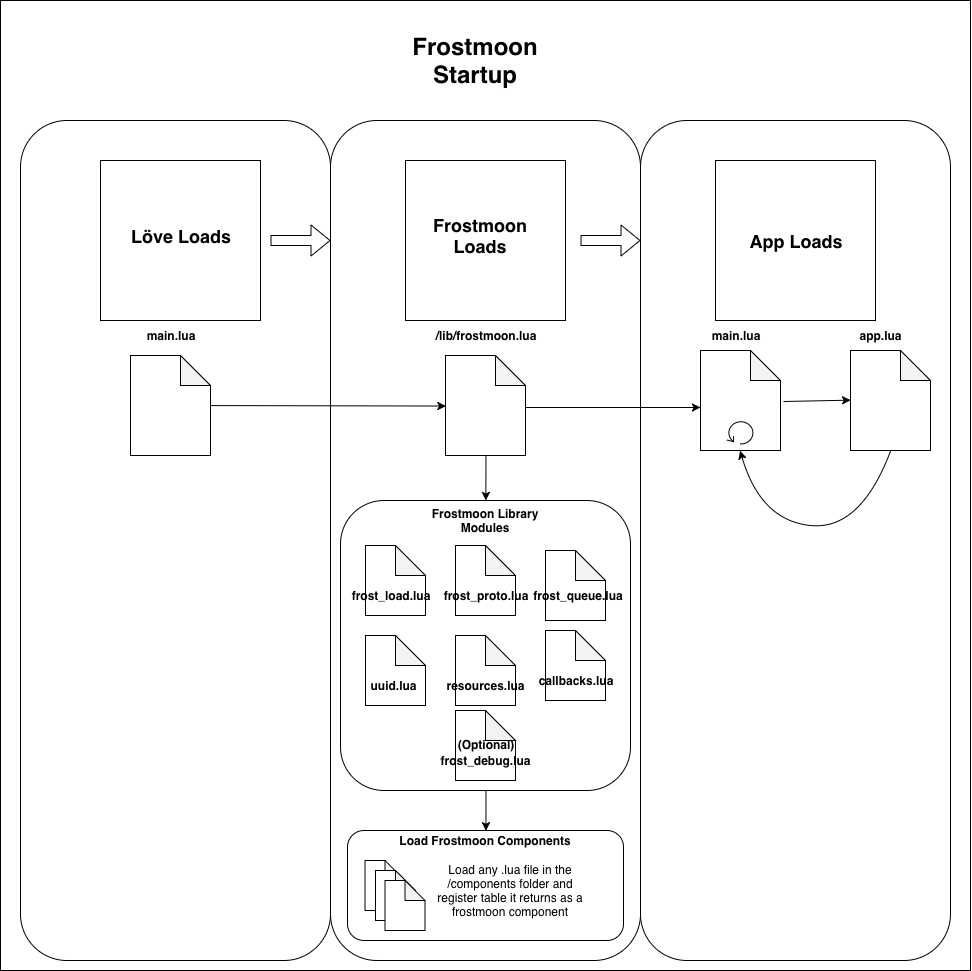

The diagram above was exported from draw.io. Its source (the exported page's mxGraphModel, read from the mxfile embedded in the PNG):
<mxGraphModel dx="1551" dy="878" grid="1" gridSize="10" guides="1" tooltips="1" connect="1" arrows="1" fold="1" page="1" pageScale="1" pageWidth="850" pageHeight="1100" math="0" shadow="0">
  <root>
    <mxCell id="0" />
    <mxCell id="1" parent="0" />
    <mxCell id="h888Fb1gEdSyIdJiXlIn-67" value="" style="whiteSpace=wrap;html=1;aspect=fixed;" vertex="1" parent="1">
      <mxGeometry x="20" width="970" height="970" as="geometry" />
    </mxCell>
    <mxCell id="h888Fb1gEdSyIdJiXlIn-20" value="" style="rounded=1;whiteSpace=wrap;html=1;" vertex="1" parent="1">
      <mxGeometry x="660" y="120" width="310" height="840" as="geometry" />
    </mxCell>
    <mxCell id="h888Fb1gEdSyIdJiXlIn-19" value="" style="rounded=1;whiteSpace=wrap;html=1;" vertex="1" parent="1">
      <mxGeometry x="350" y="120" width="310" height="840" as="geometry" />
    </mxCell>
    <mxCell id="h888Fb1gEdSyIdJiXlIn-18" value="" style="rounded=1;whiteSpace=wrap;html=1;" vertex="1" parent="1">
      <mxGeometry x="40" y="120" width="310" height="840" as="geometry" />
    </mxCell>
    <mxCell id="h888Fb1gEdSyIdJiXlIn-1" value="" style="whiteSpace=wrap;html=1;aspect=fixed;" vertex="1" parent="1">
      <mxGeometry x="120" y="160" width="160" height="160" as="geometry" />
    </mxCell>
    <mxCell id="h888Fb1gEdSyIdJiXlIn-2" value="" style="whiteSpace=wrap;html=1;aspect=fixed;" vertex="1" parent="1">
      <mxGeometry x="425" y="160" width="160" height="160" as="geometry" />
    </mxCell>
    <mxCell id="h888Fb1gEdSyIdJiXlIn-3" value="" style="whiteSpace=wrap;html=1;aspect=fixed;" vertex="1" parent="1">
      <mxGeometry x="735" y="160" width="160" height="160" as="geometry" />
    </mxCell>
    <mxCell id="h888Fb1gEdSyIdJiXlIn-4" value="" style="shape=flexArrow;endArrow=classic;html=1;" edge="1" parent="1">
      <mxGeometry width="50" height="50" relative="1" as="geometry">
        <mxPoint x="290" y="240" as="sourcePoint" />
        <mxPoint x="350" y="240" as="targetPoint" />
      </mxGeometry>
    </mxCell>
    <mxCell id="h888Fb1gEdSyIdJiXlIn-5" value="" style="shape=flexArrow;endArrow=classic;html=1;" edge="1" parent="1">
      <mxGeometry width="50" height="50" relative="1" as="geometry">
        <mxPoint x="600" y="240" as="sourcePoint" />
        <mxPoint x="660" y="240" as="targetPoint" />
      </mxGeometry>
    </mxCell>
    <mxCell id="h888Fb1gEdSyIdJiXlIn-6" value="&lt;font style=&quot;font-size: 24px&quot;&gt;Frostmoon Startup&lt;/font&gt;" style="text;html=1;strokeColor=none;fillColor=none;align=center;verticalAlign=middle;whiteSpace=wrap;rounded=0;fontStyle=1" vertex="1" parent="1">
      <mxGeometry x="420" y="30" width="150" height="60" as="geometry" />
    </mxCell>
    <mxCell id="h888Fb1gEdSyIdJiXlIn-7" value="&lt;font style=&quot;font-size: 18px&quot;&gt;Löve Loads&lt;/font&gt;" style="text;html=1;strokeColor=none;fillColor=none;align=center;verticalAlign=middle;whiteSpace=wrap;rounded=0;fontStyle=1" vertex="1" parent="1">
      <mxGeometry x="135" y="220" width="130" height="30" as="geometry" />
    </mxCell>
    <mxCell id="h888Fb1gEdSyIdJiXlIn-8" value="&lt;font style=&quot;font-size: 18px&quot;&gt;Frostmoon Loads&lt;/font&gt;" style="text;html=1;strokeColor=none;fillColor=none;align=center;verticalAlign=middle;whiteSpace=wrap;rounded=0;fontStyle=1" vertex="1" parent="1">
      <mxGeometry x="435" y="220" width="130" height="30" as="geometry" />
    </mxCell>
    <mxCell id="h888Fb1gEdSyIdJiXlIn-9" value="&lt;font style=&quot;font-size: 18px&quot;&gt;App Loads&lt;/font&gt;" style="text;html=1;strokeColor=none;fillColor=none;align=center;verticalAlign=middle;whiteSpace=wrap;rounded=0;fontStyle=1" vertex="1" parent="1">
      <mxGeometry x="750" y="225" width="130" height="30" as="geometry" />
    </mxCell>
    <mxCell id="h888Fb1gEdSyIdJiXlIn-10" value="" style="shape=note;whiteSpace=wrap;html=1;backgroundOutline=1;darkOpacity=0.05;" vertex="1" parent="1">
      <mxGeometry x="150" y="355" width="80" height="100" as="geometry" />
    </mxCell>
    <mxCell id="h888Fb1gEdSyIdJiXlIn-11" value="&lt;b&gt;main.lua&lt;/b&gt;" style="text;html=1;strokeColor=none;fillColor=none;align=center;verticalAlign=middle;whiteSpace=wrap;rounded=0;" vertex="1" parent="1">
      <mxGeometry x="170" y="325" width="40" height="20" as="geometry" />
    </mxCell>
    <mxCell id="h888Fb1gEdSyIdJiXlIn-12" value="" style="shape=note;whiteSpace=wrap;html=1;backgroundOutline=1;darkOpacity=0.05;" vertex="1" parent="1">
      <mxGeometry x="465" y="355" width="80" height="100" as="geometry" />
    </mxCell>
    <mxCell id="h888Fb1gEdSyIdJiXlIn-13" value="&lt;b&gt;/lib/frostmoon.lua&lt;/b&gt;" style="text;html=1;strokeColor=none;fillColor=none;align=center;verticalAlign=middle;whiteSpace=wrap;rounded=0;" vertex="1" parent="1">
      <mxGeometry x="485" y="325" width="40" height="20" as="geometry" />
    </mxCell>
    <mxCell id="h888Fb1gEdSyIdJiXlIn-14" value="" style="endArrow=classic;html=1;entryX=0;entryY=0.5;entryDx=0;entryDy=0;entryPerimeter=0;" edge="1" parent="1" source="h888Fb1gEdSyIdJiXlIn-10" target="h888Fb1gEdSyIdJiXlIn-12">
      <mxGeometry width="50" height="50" relative="1" as="geometry">
        <mxPoint x="270" y="400" as="sourcePoint" />
        <mxPoint x="170" y="460" as="targetPoint" />
      </mxGeometry>
    </mxCell>
    <mxCell id="h888Fb1gEdSyIdJiXlIn-22" value="" style="rounded=1;whiteSpace=wrap;html=1;" vertex="1" parent="1">
      <mxGeometry x="360" y="500" width="290" height="290" as="geometry" />
    </mxCell>
    <mxCell id="h888Fb1gEdSyIdJiXlIn-24" value="" style="shape=note;whiteSpace=wrap;html=1;backgroundOutline=1;darkOpacity=0.05;" vertex="1" parent="1">
      <mxGeometry x="385" y="545" width="60" height="70" as="geometry" />
    </mxCell>
    <mxCell id="h888Fb1gEdSyIdJiXlIn-25" value="frost_load.lua" style="text;html=1;strokeColor=none;fillColor=none;align=center;verticalAlign=middle;whiteSpace=wrap;rounded=0;fontStyle=1" vertex="1" parent="1">
      <mxGeometry x="390" y="585" width="40" height="20" as="geometry" />
    </mxCell>
    <mxCell id="h888Fb1gEdSyIdJiXlIn-26" value="" style="shape=note;whiteSpace=wrap;html=1;backgroundOutline=1;darkOpacity=0.05;" vertex="1" parent="1">
      <mxGeometry x="475" y="545" width="60" height="70" as="geometry" />
    </mxCell>
    <mxCell id="h888Fb1gEdSyIdJiXlIn-27" value="frost_proto.lua" style="text;html=1;strokeColor=none;fillColor=none;align=center;verticalAlign=middle;whiteSpace=wrap;rounded=0;fontStyle=1" vertex="1" parent="1">
      <mxGeometry x="485" y="585" width="40" height="20" as="geometry" />
    </mxCell>
    <mxCell id="h888Fb1gEdSyIdJiXlIn-28" value="" style="shape=note;whiteSpace=wrap;html=1;backgroundOutline=1;darkOpacity=0.05;" vertex="1" parent="1">
      <mxGeometry x="565" y="550" width="60" height="70" as="geometry" />
    </mxCell>
    <mxCell id="h888Fb1gEdSyIdJiXlIn-29" value="frost_queue.lua" style="text;html=1;strokeColor=none;fillColor=none;align=center;verticalAlign=middle;whiteSpace=wrap;rounded=0;fontStyle=1" vertex="1" parent="1">
      <mxGeometry x="577.5" y="585" width="40" height="20" as="geometry" />
    </mxCell>
    <mxCell id="h888Fb1gEdSyIdJiXlIn-36" value="" style="shape=note;whiteSpace=wrap;html=1;backgroundOutline=1;darkOpacity=0.05;" vertex="1" parent="1">
      <mxGeometry x="385" y="635" width="60" height="70" as="geometry" />
    </mxCell>
    <mxCell id="h888Fb1gEdSyIdJiXlIn-37" value="&lt;b&gt;uuid.lua&lt;/b&gt;" style="text;html=1;strokeColor=none;fillColor=none;align=center;verticalAlign=middle;whiteSpace=wrap;rounded=0;" vertex="1" parent="1">
      <mxGeometry x="392.5" y="675" width="40" height="20" as="geometry" />
    </mxCell>
    <mxCell id="h888Fb1gEdSyIdJiXlIn-38" value="" style="shape=note;whiteSpace=wrap;html=1;backgroundOutline=1;darkOpacity=0.05;" vertex="1" parent="1">
      <mxGeometry x="475" y="635" width="60" height="70" as="geometry" />
    </mxCell>
    <mxCell id="h888Fb1gEdSyIdJiXlIn-39" value="resources.lua" style="text;html=1;strokeColor=none;fillColor=none;align=center;verticalAlign=middle;whiteSpace=wrap;rounded=0;fontStyle=1" vertex="1" parent="1">
      <mxGeometry x="485" y="675" width="40" height="20" as="geometry" />
    </mxCell>
    <mxCell id="h888Fb1gEdSyIdJiXlIn-40" value="" style="shape=note;whiteSpace=wrap;html=1;backgroundOutline=1;darkOpacity=0.05;" vertex="1" parent="1">
      <mxGeometry x="565" y="630" width="60" height="70" as="geometry" />
    </mxCell>
    <mxCell id="h888Fb1gEdSyIdJiXlIn-41" value="callbacks.lua" style="text;html=1;strokeColor=none;fillColor=none;align=center;verticalAlign=middle;whiteSpace=wrap;rounded=0;fontStyle=1" vertex="1" parent="1">
      <mxGeometry x="575" y="670" width="40" height="20" as="geometry" />
    </mxCell>
    <mxCell id="h888Fb1gEdSyIdJiXlIn-42" value="" style="shape=note;whiteSpace=wrap;html=1;backgroundOutline=1;darkOpacity=0.05;" vertex="1" parent="1">
      <mxGeometry x="475" y="710" width="60" height="70" as="geometry" />
    </mxCell>
    <mxCell id="h888Fb1gEdSyIdJiXlIn-43" value="frost_debug.lua" style="text;html=1;strokeColor=none;fillColor=none;align=center;verticalAlign=middle;whiteSpace=wrap;rounded=0;fontStyle=1" vertex="1" parent="1">
      <mxGeometry x="485" y="750" width="40" height="20" as="geometry" />
    </mxCell>
    <mxCell id="h888Fb1gEdSyIdJiXlIn-44" value="" style="endArrow=classic;html=1;exitX=0.5;exitY=1;exitDx=0;exitDy=0;exitPerimeter=0;" edge="1" parent="1" source="h888Fb1gEdSyIdJiXlIn-12" target="h888Fb1gEdSyIdJiXlIn-22">
      <mxGeometry width="50" height="50" relative="1" as="geometry">
        <mxPoint x="40" y="870" as="sourcePoint" />
        <mxPoint x="90" y="820" as="targetPoint" />
      </mxGeometry>
    </mxCell>
    <mxCell id="h888Fb1gEdSyIdJiXlIn-48" value="" style="endArrow=classic;html=1;" edge="1" parent="1">
      <mxGeometry width="50" height="50" relative="1" as="geometry">
        <mxPoint x="545" y="407" as="sourcePoint" />
        <mxPoint x="720" y="407" as="targetPoint" />
      </mxGeometry>
    </mxCell>
    <mxCell id="h888Fb1gEdSyIdJiXlIn-52" value="" style="shape=note;whiteSpace=wrap;html=1;backgroundOutline=1;darkOpacity=0.05;" vertex="1" parent="1">
      <mxGeometry x="720" y="350" width="80" height="100" as="geometry" />
    </mxCell>
    <mxCell id="h888Fb1gEdSyIdJiXlIn-53" value="&lt;b&gt;main.lua&lt;/b&gt;" style="text;html=1;strokeColor=none;fillColor=none;align=center;verticalAlign=middle;whiteSpace=wrap;rounded=0;" vertex="1" parent="1">
      <mxGeometry x="735" y="325" width="40" height="20" as="geometry" />
    </mxCell>
    <mxCell id="h888Fb1gEdSyIdJiXlIn-54" value="" style="shape=note;whiteSpace=wrap;html=1;backgroundOutline=1;darkOpacity=0.05;" vertex="1" parent="1">
      <mxGeometry x="870" y="350" width="80" height="100" as="geometry" />
    </mxCell>
    <mxCell id="h888Fb1gEdSyIdJiXlIn-55" value="&lt;b&gt;app.lua&lt;/b&gt;" style="text;html=1;strokeColor=none;fillColor=none;align=center;verticalAlign=middle;whiteSpace=wrap;rounded=0;" vertex="1" parent="1">
      <mxGeometry x="880" y="325" width="40" height="20" as="geometry" />
    </mxCell>
    <mxCell id="h888Fb1gEdSyIdJiXlIn-56" value="" style="endArrow=classic;html=1;entryX=0;entryY=0.5;entryDx=0;entryDy=0;entryPerimeter=0;" edge="1" parent="1" target="h888Fb1gEdSyIdJiXlIn-54">
      <mxGeometry width="50" height="50" relative="1" as="geometry">
        <mxPoint x="803" y="401" as="sourcePoint" />
        <mxPoint x="855" y="401" as="targetPoint" />
      </mxGeometry>
    </mxCell>
    <mxCell id="h888Fb1gEdSyIdJiXlIn-57" value="" style="curved=1;endArrow=classic;html=1;exitX=0.5;exitY=1;exitDx=0;exitDy=0;exitPerimeter=0;entryX=0.5;entryY=1;entryDx=0;entryDy=0;entryPerimeter=0;" edge="1" parent="1" source="h888Fb1gEdSyIdJiXlIn-54" target="h888Fb1gEdSyIdJiXlIn-52">
      <mxGeometry width="50" height="50" relative="1" as="geometry">
        <mxPoint x="40" y="870" as="sourcePoint" />
        <mxPoint x="90" y="820" as="targetPoint" />
        <Array as="points">
          <mxPoint x="880" y="530" />
          <mxPoint x="780" y="520" />
        </Array>
      </mxGeometry>
    </mxCell>
    <mxCell id="h888Fb1gEdSyIdJiXlIn-61" value="Frostmoon Library Modules" style="text;html=1;strokeColor=none;fillColor=none;align=center;verticalAlign=middle;whiteSpace=wrap;rounded=0;fontStyle=1" vertex="1" parent="1">
      <mxGeometry x="425" y="510" width="160" height="20" as="geometry" />
    </mxCell>
    <mxCell id="h888Fb1gEdSyIdJiXlIn-63" value="" style="shape=mxgraph.bpmn.loop;html=1;outlineConnect=0;" vertex="1" parent="1">
      <mxGeometry x="746.5" y="420" width="27" height="24" as="geometry" />
    </mxCell>
    <mxCell id="h888Fb1gEdSyIdJiXlIn-64" value="(Optional)&lt;br&gt;&lt;br&gt;" style="text;html=1;strokeColor=none;fillColor=none;align=center;verticalAlign=middle;whiteSpace=wrap;rounded=0;fontStyle=1" vertex="1" parent="1">
      <mxGeometry x="485" y="750" width="40" as="geometry" />
    </mxCell>
    <mxCell id="h888Fb1gEdSyIdJiXlIn-68" value="" style="rounded=1;whiteSpace=wrap;html=1;" vertex="1" parent="1">
      <mxGeometry x="367" y="830" width="276" height="110" as="geometry" />
    </mxCell>
    <mxCell id="h888Fb1gEdSyIdJiXlIn-69" value="Load Frostmoon Components" style="text;html=1;strokeColor=none;fillColor=none;align=center;verticalAlign=middle;whiteSpace=wrap;rounded=0;fontStyle=1" vertex="1" parent="1">
      <mxGeometry x="400" y="830" width="210" height="20" as="geometry" />
    </mxCell>
    <mxCell id="h888Fb1gEdSyIdJiXlIn-70" value="" style="endArrow=classic;html=1;exitX=0.5;exitY=1;exitDx=0;exitDy=0;entryX=0.5;entryY=0;entryDx=0;entryDy=0;" edge="1" parent="1" source="h888Fb1gEdSyIdJiXlIn-22" target="h888Fb1gEdSyIdJiXlIn-68">
      <mxGeometry width="50" height="50" relative="1" as="geometry">
        <mxPoint x="20" y="1040" as="sourcePoint" />
        <mxPoint x="70" y="990" as="targetPoint" />
      </mxGeometry>
    </mxCell>
    <mxCell id="h888Fb1gEdSyIdJiXlIn-72" value="" style="shape=note;whiteSpace=wrap;html=1;backgroundOutline=1;darkOpacity=0.05;size=20;" vertex="1" parent="1">
      <mxGeometry x="384.5" y="860" width="40" height="50" as="geometry" />
    </mxCell>
    <mxCell id="h888Fb1gEdSyIdJiXlIn-73" value="" style="shape=note;whiteSpace=wrap;html=1;backgroundOutline=1;darkOpacity=0.05;size=20;" vertex="1" parent="1">
      <mxGeometry x="395" y="870" width="40" height="50" as="geometry" />
    </mxCell>
    <mxCell id="h888Fb1gEdSyIdJiXlIn-74" value="" style="shape=note;whiteSpace=wrap;html=1;backgroundOutline=1;darkOpacity=0.05;size=20;" vertex="1" parent="1">
      <mxGeometry x="404.5" y="880" width="40" height="50" as="geometry" />
    </mxCell>
    <mxCell id="h888Fb1gEdSyIdJiXlIn-75" value="Load any .lua file in the /components folder and register table it returns as a frostmoon component" style="text;html=1;strokeColor=none;fillColor=none;align=center;verticalAlign=middle;whiteSpace=wrap;rounded=0;" vertex="1" parent="1">
      <mxGeometry x="450" y="860" width="160" height="60" as="geometry" />
    </mxCell>
  </root>
</mxGraphModel>